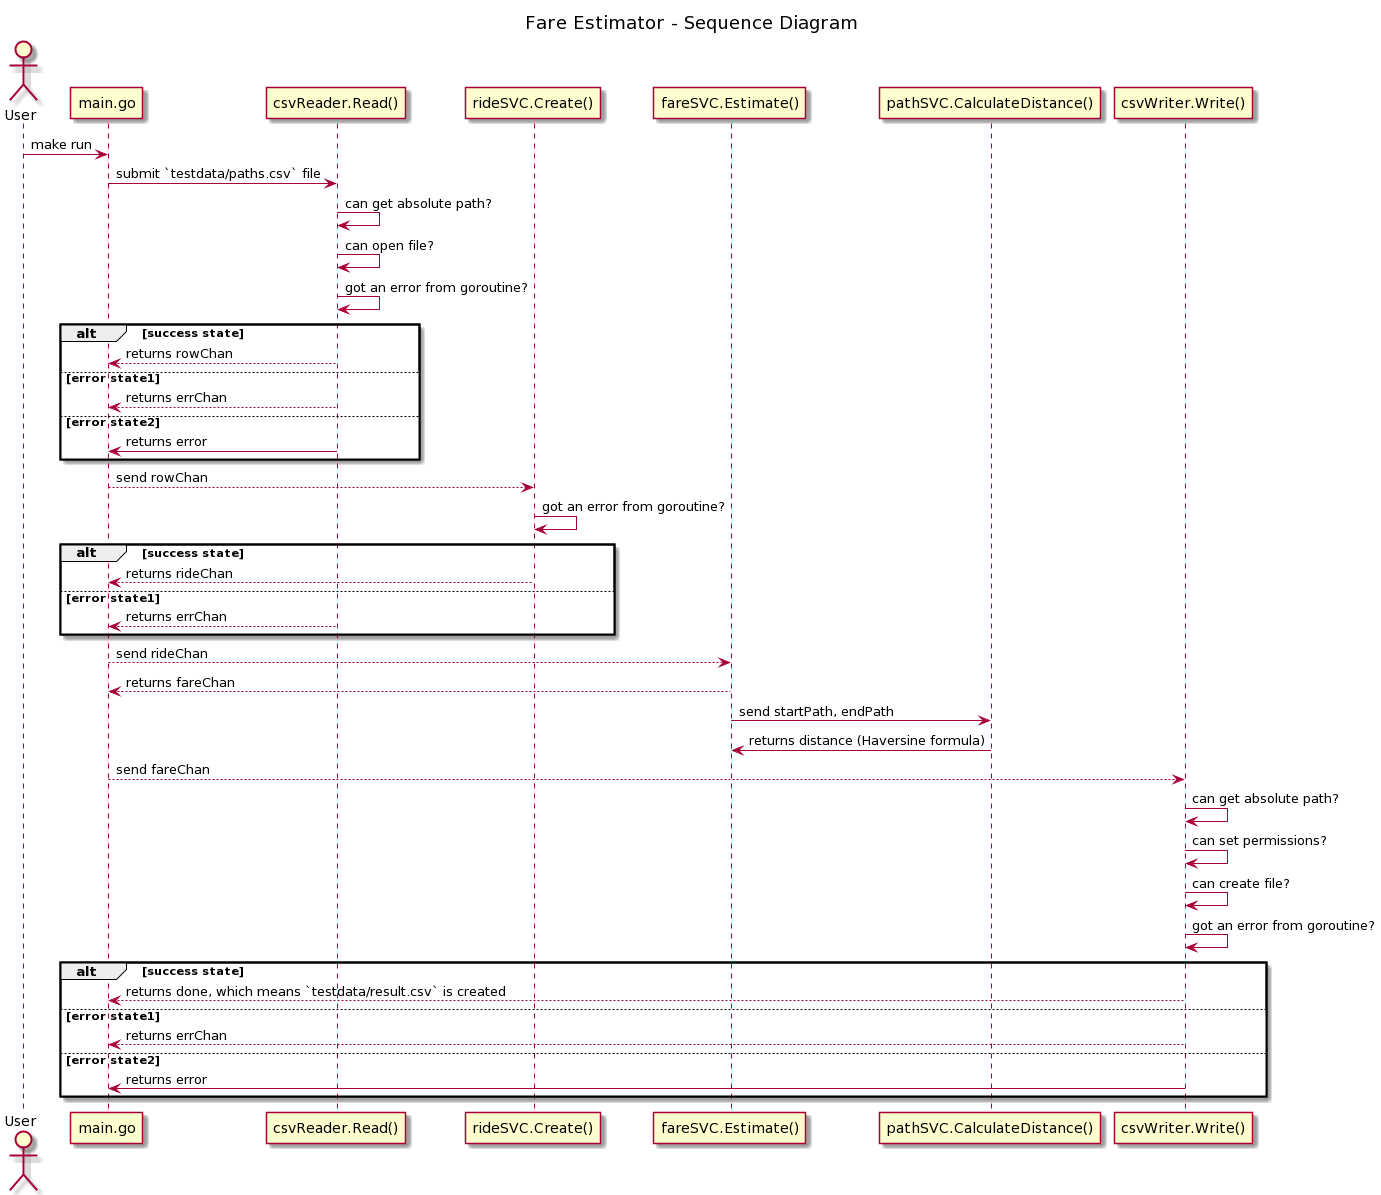

The diagram above was rendered by PlantUML. Its source (embedded in the PNG):
@startuml
title "Fare Estimator - Sequence Diagram"
actor User

/'
User to main.go
'/

User -> main.go: make run

/'
main.go to csvReader.Read()
'/

main.go -> "csvReader.Read()": submit `testdata/paths.csv` file
"csvReader.Read()" -> "csvReader.Read()": can get absolute path?
"csvReader.Read()" -> "csvReader.Read()": can open file?
"csvReader.Read()" -> "csvReader.Read()": got an error from goroutine?
alt success state
    "csvReader.Read()" --> main.go: returns rowChan
else error state1
    "csvReader.Read()" --> main.go: returns errChan
else error state2
    "csvReader.Read()" -> main.go: returns error
end

/'
main.go to rideSVC.Create()
'/

main.go --> "rideSVC.Create()": send rowChan
"rideSVC.Create()" -> "rideSVC.Create()": got an error from goroutine?
alt success state
    "rideSVC.Create()" --> main.go: returns rideChan
else error state1
    "csvReader.Read()" --> main.go: returns errChan
end

/'
main.go to fareSVC.Estimate()
'/

main.go --> "fareSVC.Estimate()": send rideChan
"fareSVC.Estimate()" --> main.go: returns fareChan

/'
fareSVC.Estimate() to pathSVC.CalculateDistance()
'/

"fareSVC.Estimate()" -> "pathSVC.CalculateDistance()": send startPath, endPath
"pathSVC.CalculateDistance()" -> "fareSVC.Estimate()": returns distance (Haversine formula)

/'
main.go to csvWriter.Write()
'/

main.go --> "csvWriter.Write()": send fareChan
"csvWriter.Write()" -> "csvWriter.Write()": can get absolute path?
"csvWriter.Write()" -> "csvWriter.Write()": can set permissions?
"csvWriter.Write()" -> "csvWriter.Write()": can create file?
"csvWriter.Write()" -> "csvWriter.Write()": got an error from goroutine?
alt success state
    "csvWriter.Write()" --> main.go: returns done, which means `testdata/result.csv` is created
else error state1
    "csvWriter.Write()" --> main.go: returns errChan
else error state2
    "csvWriter.Write()" -> main.go: returns error
end
@enduml